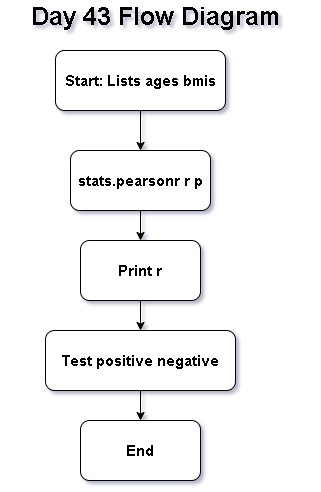

The diagram above was exported from draw.io. Its source (the exported page's mxGraphModel, read from the mxfile embedded in the PNG):
<mxGraphModel dx="860" dy="1565" grid="1" gridSize="10" guides="1" tooltips="1" connect="1" arrows="1" fold="1" page="1" pageScale="1" pageWidth="850" pageHeight="1100" math="0" shadow="0">
  <root>
    <mxCell id="0" />
    <mxCell id="1" parent="0" />
    <mxCell id="vkEuJXSlNZW7O9Hm106x-8" edge="1" parent="1" source="vkEuJXSlNZW7O9Hm106x-1" style="edgeStyle=orthogonalEdgeStyle;rounded=0;orthogonalLoop=1;jettySize=auto;html=1;" target="vkEuJXSlNZW7O9Hm106x-3" value="">
      <mxGeometry relative="1" as="geometry" />
    </mxCell>
    <mxCell id="vkEuJXSlNZW7O9Hm106x-1" parent="1" style="rounded=1;whiteSpace=wrap;html=1;" value="&lt;b&gt;&lt;font style=&quot;font-size: 15px;&quot;&gt;Print r&lt;/font&gt;&lt;/b&gt;" vertex="1">
      <mxGeometry height="60" width="120" x="370" y="220" as="geometry" />
    </mxCell>
    <mxCell id="vkEuJXSlNZW7O9Hm106x-2" parent="1" style="rounded=1;whiteSpace=wrap;html=1;" value="&lt;b&gt;&lt;font style=&quot;font-size: 15px;&quot;&gt;End&lt;/font&gt;&lt;/b&gt;" vertex="1">
      <mxGeometry height="60" width="120" x="370" y="400" as="geometry" />
    </mxCell>
    <mxCell id="vkEuJXSlNZW7O9Hm106x-9" edge="1" parent="1" source="vkEuJXSlNZW7O9Hm106x-3" style="edgeStyle=orthogonalEdgeStyle;rounded=0;orthogonalLoop=1;jettySize=auto;html=1;" target="vkEuJXSlNZW7O9Hm106x-2" value="">
      <mxGeometry relative="1" as="geometry" />
    </mxCell>
    <mxCell id="vkEuJXSlNZW7O9Hm106x-3" parent="1" style="rounded=1;whiteSpace=wrap;html=1;" value="&lt;b&gt;&lt;font style=&quot;font-size: 15px;&quot;&gt;Test positive negative&lt;/font&gt;&lt;/b&gt;" vertex="1">
      <mxGeometry height="60" width="190" x="335" y="310" as="geometry" />
    </mxCell>
    <mxCell id="vkEuJXSlNZW7O9Hm106x-7" edge="1" parent="1" source="vkEuJXSlNZW7O9Hm106x-4" style="edgeStyle=orthogonalEdgeStyle;rounded=0;orthogonalLoop=1;jettySize=auto;html=1;" target="vkEuJXSlNZW7O9Hm106x-1" value="">
      <mxGeometry relative="1" as="geometry" />
    </mxCell>
    <mxCell id="vkEuJXSlNZW7O9Hm106x-4" parent="1" style="rounded=1;whiteSpace=wrap;html=1;" value="&lt;b&gt;&lt;font style=&quot;font-size: 15px;&quot;&gt;stats.pearsonr r p&lt;/font&gt;&lt;/b&gt;" vertex="1">
      <mxGeometry height="60" width="140" x="360" y="130" as="geometry" />
    </mxCell>
    <mxCell id="vkEuJXSlNZW7O9Hm106x-6" edge="1" parent="1" source="vkEuJXSlNZW7O9Hm106x-5" style="edgeStyle=orthogonalEdgeStyle;rounded=0;orthogonalLoop=1;jettySize=auto;html=1;" target="vkEuJXSlNZW7O9Hm106x-4" value="">
      <mxGeometry relative="1" as="geometry" />
    </mxCell>
    <mxCell id="vkEuJXSlNZW7O9Hm106x-5" parent="1" style="rounded=1;whiteSpace=wrap;html=1;" value="&lt;b&gt;&lt;font style=&quot;font-size: 15px;&quot;&gt;Start: Lists ages bmis&lt;/font&gt;&lt;/b&gt;" vertex="1">
      <mxGeometry height="60" width="170" x="345" y="30" as="geometry" />
    </mxCell>
    <mxCell id="vkEuJXSlNZW7O9Hm106x-10" parent="1" style="text;html=1;whiteSpace=wrap;strokeColor=none;fillColor=none;align=center;verticalAlign=middle;rounded=0;" value="&lt;b&gt;&lt;font style=&quot;font-size: 25px;&quot;&gt;Day 43 Flow Diagram&lt;/font&gt;&lt;/b&gt;" vertex="1">
      <mxGeometry height="30" width="310" x="290" y="-20" as="geometry" />
    </mxCell>
  </root>
</mxGraphModel>